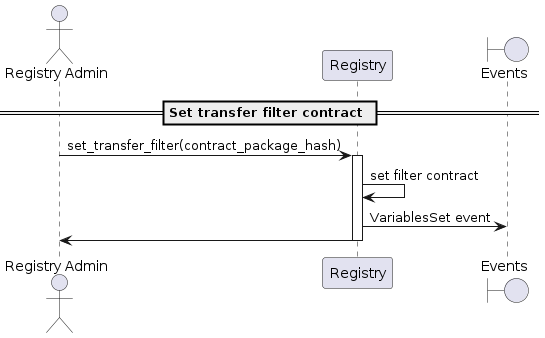

The diagram above was rendered by PlantUML. Its source (embedded in the PNG):
@startuml
'https://plantuml.com/sequence-diagram

'autonumber
actor "Registry Admin"
participant "Registry"
boundary "Events"

== Set transfer filter contract ==

"Registry Admin" -> "Registry": set_transfer_filter(contract_package_hash)
activate "Registry"
Registry -> Registry: set filter contract
Registry -> "Events": VariablesSet event
"Registry" -> "Registry Admin"
deactivate "Registry"

@enduml